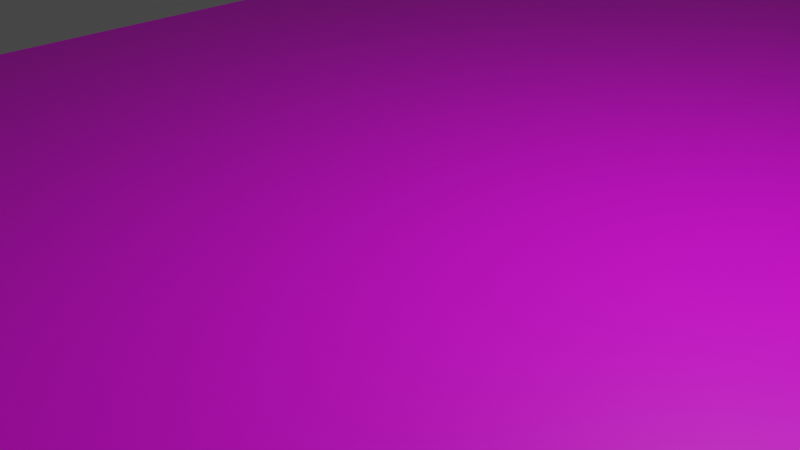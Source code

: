 # Source: realistic_highway_node_no_railing.blend  (saved by Blender 2.90.8; exported with 4.5.12 LTS)
import bpy
from mathutils import Matrix  # noqa: F401  (used for matrix-valued properties, if any)

bpy.ops.wm.read_factory_settings(use_empty=True)
scene = bpy.context.scene
scene.name = 'Scene'

# ---- collections
col_collection = bpy.data.collections.new('Collection'); scene.collection.children.link(col_collection)

# ---- images (referenced by path relative to the original .blend; pixels are not part of the script)
import os
ASSET_DIR = os.environ.get("B2B_ASSET_DIR", "")  # directory of the original .blend (textures are referenced by path, not embedded)
HERE = os.path.dirname(os.path.abspath(__file__))  # packed textures are extracted next to this script under _unpacked/

def load_image(name, relpath, width, height, colorspace="sRGB"):
    """Load a texture the original file referenced (path relative to the .blend, or extracted next to this script)."""
    p = next((c for c in (os.path.join(HERE, relpath), os.path.join(ASSET_DIR, relpath)) if relpath and os.path.exists(c)), "")
    if p:
        img = bpy.data.images.load(p, check_existing=True)
        img.name = name
    else:  # same state as the original file: an image datablock whose file is absent (Cycles renders it pink)
        img = bpy.data.images.new(name, width, height)
        img.source = "FILE"
        img.filepath = "//" + (relpath or name)
    img.colorspace_settings.name = colorspace
    return img
img_realistic_highway_2l_node_d_png = load_image('Realistic Highway 2L_node_d.png', 'Textures/Realistic Highway 2L_node_d.png', 1024, 1024, 'sRGB')

# ---- materials (node trees are filled in below, after node groups)
mat_default_obj_001 = bpy.data.materials.new('Default OBJ.001')
mat_default_obj_001.use_transparent_shadow = False

# ---- material node trees
mat_default_obj_001.use_nodes = True; mat_default_obj_001.node_tree.nodes.clear()
_N = mat_default_obj_001.node_tree.nodes; _L = mat_default_obj_001.node_tree.links
n0 = _N.new('ShaderNodeBsdfPrincipled'); n0.name = 'Principled BSDF'; n0.location = (10, 300)
n0.distribution = 'GGX'
n0.subsurface_method = 'BURLEY'
n0.inputs[3].default_value = 1.45
n0.inputs[27].default_value = (0.0, 0.0, 0.0, 1.0)
n0.inputs[28].default_value = 1.0
n1 = _N.new('ShaderNodeOutputMaterial'); n1.name = 'Material Output'; n1.location = (300, 300)
n2 = _N.new('ShaderNodeTexImage'); n2.name = 'Image Texture'; n2.location = (-280, 280)
n2.image = img_realistic_highway_2l_node_d_png
_L.new(n0.outputs[0], n1.inputs[0])
_L.new(n2.outputs[0], n0.inputs[0])
n1.is_active_output = True

# ---- world
world_world = bpy.data.worlds.new('World'); scene.world = world_world
world_world.use_nodes = True; world_world.node_tree.nodes.clear()
_N = world_world.node_tree.nodes; _L = world_world.node_tree.links
n0 = _N.new('ShaderNodeOutputWorld'); n0.name = 'World Output'; n0.location = (300, 300)
n1 = _N.new('ShaderNodeBackground'); n1.name = 'Background'; n1.location = (10, 300)
n1.inputs[0].default_value = (0.05088, 0.05088, 0.05088, 1.0)
_L.new(n1.outputs[0], n0.inputs[0])
n0.is_active_output = True
world_world.color = (0.05088, 0.05088, 0.05088)
world_world.use_sun_shadow = False
world_world.sun_shadow_jitter_overblur = 0.0

# ---- cameras
cam_camera = bpy.data.cameras.new('Camera')
cam_camera.clip_end = 100.0
cam_camera.ortho_scale = 7.314

# ---- lights
light_light = bpy.data.lights.new('Light', 'POINT')
light_light.transmission_factor = 0.0
light_light.energy = 1000.0
light_light.shadow_soft_size = 0.1
light_light.shadow_maximum_resolution = 0.006
light_light.use_absolute_resolution = True

# ---- meshes
me_highway_2l_over_a_concrete_wall_node = bpy.data.meshes.new('Highway 2L over a Concrete wall_node')
me_highway_2l_over_a_concrete_wall_node.from_pydata([(-6.468, -1.446e-05, 31.95), (-6.54, -1.446e-05, 31.98), (-6.54, -1.446e-05, 31.98), (-6.468, -1.447e-05, 32.0), (-6.468, -1.557e-05, 10.64), (-6.54, -1.557e-05, 10.67), (-6.54, -1.557e-05, 10.67), (-6.468, -1.557e-05, 10.69), (-6.468, -1.447e-05, 32.0), (-6.468, -1.446e-05, 31.95), (-6.468, -1.557e-05, 10.69), (-6.468, -1.557e-05, 10.64), (-6.468, -1.557e-05, -10.69), (-6.54, -1.557e-05, -10.67), (-6.54, -1.557e-05, -10.67), (-6.468, -1.557e-05, -10.64), (-6.468, -1.557e-05, -10.64), (-6.468, -1.557e-05, -10.69), (-5.894, 0.0, 32.0), (-5.894, 0.0, 21.33), (-7.894, 0.0, 21.33), (-7.894, 0.0, 32.0), (-5.894, 0.0, 10.67), (-5.894, 0.0, -9.5e-07), (-7.894, 0.0, 9.5e-07), (-7.894, 0.0, 10.67), (-5.894, 0.0, -21.33), (-5.894, 0.0, -32.0), (-7.894, 0.0, -32.0), (-7.894, 0.0, -21.33), (-5.894, 0.0, -10.67), (-7.894, 0.0, -10.67), (-7.894, -1.87, 32.0), (-7.894, 0.0, 32.0), (-7.894, 0.0, 21.33), (-7.894, -1.87, 21.33), (-7.894, 0.0, 10.67), (-7.894, -1.87, 10.67), (-7.894, 0.0, 8.58e-06), (-7.894, -1.87, -9.5e-07), (-7.894, 0.0, -10.67), (-7.894, -1.87, -10.67), (-7.894, -1.87, -21.33), (-7.894, 0.0, -21.33), (-7.894, 0.0, -32.0), (-7.894, -1.87, -32.0), (-5.894, 0.0, -21.33), (0.0, 0.0, -21.33), (0.0, 0.0, -32.0), (-5.894, 0.0, -32.0), (-5.894, 0.0, -9.5e-07), (0.0, 0.0, -9.5e-07), (-5.894, 0.0, -10.67), (0.0, 0.0, -10.67), (0.0, 0.0, 10.67), (-5.894, 0.0, 21.33), (0.0, 0.0, 21.33), (-5.894, 0.0, 10.67), (-5.894, 0.0, 32.0), (0.0, 0.0, 32.0), (6.54, -1.446e-05, 31.98), (6.468, -1.446e-05, 31.95), (6.468, -1.447e-05, 32.0), (6.54, -1.446e-05, 31.98), (6.54, -1.557e-05, 10.67), (6.468, -1.557e-05, 10.64), (6.468, -1.557e-05, 10.69), (6.54, -1.557e-05, 10.67), (6.468, -1.446e-05, 31.95), (6.468, -1.447e-05, 32.0), (6.468, -1.557e-05, 10.64), (6.468, -1.557e-05, 10.69), (6.54, -1.557e-05, -10.67), (6.468, -1.557e-05, -10.69), (6.468, -1.557e-05, -10.64), (6.54, -1.557e-05, -10.67), (6.468, -1.557e-05, -10.69), (6.468, -1.557e-05, -10.64), (5.894, 0.0, 32.0), (7.894, 0.0, 32.0), (7.894, 0.0, 21.33), (5.894, 0.0, 21.33), (5.894, 0.0, 10.67), (7.894, 0.0, 10.67), (7.894, 0.0, 9.5e-07), (5.894, 0.0, -9.5e-07), (5.894, 0.0, -21.33), (7.894, 0.0, -21.33), (7.894, 0.0, -32.0), (5.894, 0.0, -32.0), (7.894, 0.0, -10.67), (5.894, 0.0, -10.67), (7.894, 0.0, 32.0), (7.894, -1.87, 32.0), (7.894, 0.0, 21.33), (7.894, -1.87, 21.33), (7.894, 0.0, 10.67), (7.894, -1.87, 10.67), (7.894, 0.0, 8.58e-06), (7.894, -1.87, -9.5e-07), (7.894, 0.0, -10.67), (7.894, -1.87, -10.67), (7.894, 0.0, -21.33), (7.894, -1.87, -21.33), (7.894, 0.0, -32.0), (7.894, -1.87, -32.0), (0.0, 0.0, -21.33), (5.894, 0.0, -21.33), (0.0, 0.0, -32.0), (5.894, 0.0, -32.0), (5.894, 0.0, -10.67), (0.0, 0.0, -9.5e-07), (5.894, 0.0, -9.5e-07), (0.0, 0.0, -10.67), (0.0, 0.0, 21.33), (5.894, 0.0, 21.33), (0.0, 0.0, 10.67), (5.894, 0.0, 10.67), (0.0, 0.0, 32.0), (5.894, 0.0, 32.0)], [(0, 1), (2, 3), (4, 5), (6, 7), (8, 9), (10, 11), (12, 13), (14, 15), (16, 17), (60, 61), (62, 63), (64, 65), (66, 67), (68, 69), (70, 71), (72, 73), (74, 75), (76, 77)], [(18, 19, 20), (20, 21, 18), (22, 23, 24), (24, 25, 22), (26, 27, 28), (28, 29, 26), (23, 30, 31), (31, 24, 23), (19, 22, 25), (25, 20, 19), (30, 26, 29), (29, 31, 30), (32, 33, 34), (34, 35, 32), (35, 34, 36), (36, 37, 35), (37, 36, 38), (38, 39, 37), (39, 38, 40), (40, 41, 39), (42, 43, 44), (44, 45, 42), (41, 40, 43), (43, 42, 41), (46, 47, 48), (48, 49, 46), (50, 51, 52), (51, 53, 52), (54, 55, 56), (55, 54, 57), (47, 52, 53), (52, 47, 46), (51, 57, 54), (57, 51, 50), (58, 59, 55), (59, 56, 55), (78, 79, 80), (80, 81, 78), (82, 83, 84), (84, 85, 82), (86, 87, 88), (88, 89, 86), (85, 84, 90), (90, 91, 85), (81, 80, 83), (83, 82, 81), (91, 90, 87), (87, 86, 91), (92, 93, 94), (93, 95, 94), (94, 95, 96), (95, 97, 96), (96, 97, 98), (97, 99, 98), (98, 99, 100), (99, 101, 100), (102, 103, 104), (103, 105, 104), (100, 101, 102), (101, 103, 102), (106, 107, 108), (107, 109, 108), (110, 111, 112), (111, 110, 113), (114, 115, 116), (115, 117, 116), (106, 113, 110), (110, 107, 106), (111, 116, 117), (117, 112, 111), (115, 118, 119), (118, 115, 114)])
me_highway_2l_over_a_concrete_wall_node.polygons.foreach_set('use_smooth', [True] * 72)
_uv = me_highway_2l_over_a_concrete_wall_node.uv_layers.new(name='UVMap')
_uv.uv.foreach_set('vector', [0.06777, 0.0, 0.06777, 0.1667, 0.08279, 0.1667, 0.08279, 0.1667, 0.08279, 0.0, 0.06777, 0.0, 0.06777, 0.3333, 0.06777, 0.5, 0.08279, 0.5, 0.08279, 0.5, 0.08279, 0.3333, 0.06777, 0.3333, 0.06777, 0.8333, 0.06777, 1.0, 0.08279, 1.0, 0.08279, 1.0, 0.08279, 0.8333, 0.06777, 0.8333, 0.06777, 0.5, 0.06777, 0.6667, 0.08279, 0.6667, 0.08279, 0.6667, 0.08279, 0.5, 0.06777, 0.5, 0.06777, 0.1667, 0.06777, 0.3333, 0.08279, 0.3333, 0.08279, 0.3333, 0.08279, 0.1667, 0.06777, 0.1667, 0.06777, 0.6667, 0.06777, 0.8333, 0.08279, 0.8333, 0.08279, 0.8333, 0.08279, 0.6667, 0.06777, 0.6667, 0.08213, 0.0, 0.06626, 0.0, 0.06626, 0.1667, 0.06626, 0.1667, 0.08213, 0.1667, 0.08213, 0.0, 0.08213, 0.1667, 0.06626, 0.1667, 0.06626, 0.3333, 0.06626, 0.3333, 0.08213, 0.3333, 0.08213, 0.1667, 0.08213, 0.3333, 0.06626, 0.3333, 0.06626, 0.5, 0.06626, 0.5, 0.08213, 0.5, 0.08213, 0.3333, 0.08213, 0.5, 0.06626, 0.5, 0.06626, 0.6667, 0.06626, 0.6667, 0.08214, 0.6667, 0.08213, 0.5, 0.08214, 0.8333, 0.06626, 0.8333, 0.06626, 1.0, 0.06626, 1.0, 0.08214, 1.0, 0.08214, 0.8333, 0.08214, 0.6667, 0.06626, 0.6667, 0.06626, 0.8333, 0.06626, 0.8333, 0.08214, 0.8333, 0.08214, 0.6667, 0.2485, 0.8333, 0.139, 0.8333, 0.139, 1.0, 0.139, 1.0, 0.2485, 1.0, 0.2485, 0.8333, 0.2485, 0.5, 0.139, 0.5, 0.2485, 0.6667, 0.139, 0.5, 0.139, 0.6667, 0.2485, 0.6667, 0.139, 0.3333, 0.2485, 0.1667, 0.139, 0.1667, 0.2485, 0.1667, 0.139, 0.3333, 0.2485, 0.3333, 0.139, 0.8333, 0.2485, 0.6667, 0.139, 0.6667, 0.2485, 0.6667, 0.139, 0.8333, 0.2485, 0.8333, 0.139, 0.5, 0.2485, 0.3333, 0.139, 0.3333, 0.2485, 0.3333, 0.139, 0.5, 0.2485, 0.5, 0.2485, 0.0, 0.139, 0.0, 0.2485, 0.1667, 0.139, 0.0, 0.139, 0.1667, 0.2485, 0.1667, 0.06777, 0.0, 0.08279, 0.0, 0.08279, 0.1667, 0.08279, 0.1667, 0.06777, 0.1667, 0.06777, 0.0, 0.06777, 0.3333, 0.08279, 0.3333, 0.08279, 0.5, 0.08279, 0.5, 0.06777, 0.5, 0.06777, 0.3333, 0.06777, 0.8333, 0.08279, 0.8333, 0.08279, 1.0, 0.08279, 1.0, 0.06777, 1.0, 0.06777, 0.8333, 0.06777, 0.5, 0.08279, 0.5, 0.08279, 0.6667, 0.08279, 0.6667, 0.06777, 0.6667, 0.06777, 0.5, 0.06777, 0.1667, 0.08279, 0.1667, 0.08279, 0.3333, 0.08279, 0.3333, 0.06777, 0.3333, 0.06777, 0.1667, 0.06777, 0.6667, 0.08279, 0.6667, 0.08279, 0.8333, 0.08279, 0.8333, 0.06777, 0.8333, 0.06777, 0.6667, 0.06626, 0.0, 0.08213, 0.0, 0.06626, 0.1667, 0.08213, 0.0, 0.08213, 0.1667, 0.06626, 0.1667, 0.06626, 0.1667, 0.08213, 0.1667, 0.06626, 0.3333, 0.08213, 0.1667, 0.08213, 0.3333, 0.06626, 0.3333, 0.06626, 0.3333, 0.08213, 0.3333, 0.06626, 0.5, 0.08213, 0.3333, 0.08213, 0.5, 0.06626, 0.5, 0.06626, 0.5, 0.08213, 0.5, 0.06626, 0.6667, 0.08213, 0.5, 0.08214, 0.6667, 0.06626, 0.6667, 0.06626, 0.8333, 0.08214, 0.8333, 0.06626, 1.0, 0.08214, 0.8333, 0.08214, 1.0, 0.06626, 1.0, 0.06626, 0.6667, 0.08214, 0.6667, 0.06626, 0.8333, 0.08214, 0.6667, 0.08214, 0.8333, 0.06626, 0.8333, 0.139, 0.8333, 0.2485, 0.8333, 0.139, 1.0, 0.2485, 0.8333, 0.2485, 1.0, 0.139, 1.0, 0.2485, 0.6667, 0.139, 0.5, 0.2485, 0.5, 0.139, 0.5, 0.2485, 0.6667, 0.139, 0.6667, 0.139, 0.1667, 0.2485, 0.1667, 0.139, 0.3333, 0.2485, 0.1667, 0.2485, 0.3333, 0.139, 0.3333, 0.139, 0.8333, 0.139, 0.6667, 0.2485, 0.6667, 0.2485, 0.6667, 0.2485, 0.8333, 0.139, 0.8333, 0.139, 0.5, 0.139, 0.3333, 0.2485, 0.3333, 0.2485, 0.3333, 0.2485, 0.5, 0.139, 0.5, 0.2485, 0.1667, 0.139, 0.0, 0.2485, 0.0, 0.139, 0.0, 0.2485, 0.1667, 0.139, 0.1667])
me_highway_2l_over_a_concrete_wall_node.materials.append(mat_default_obj_001)
me_highway_2l_over_a_concrete_wall_node.use_remesh_fix_poles = True
me_highway_2l_over_a_concrete_wall_node.use_remesh_preserve_attributes = False
me_highway_2l_over_a_concrete_wall_node.use_mirror_vertex_groups = False
me_highway_2l_over_a_concrete_wall_node.update()
me_highway_2l_over_a_concrete_wall_node.normals_split_custom_set([tuple(v) for v in zip(*[iter([0.0, 1.0, 0.0, 0.0, 1.0, 0.0, 0.0, 1.0, 0.0, 0.0, 1.0, 0.0, 0.0, 1.0, 0.0, 0.0, 1.0, 0.0, 0.0, 1.0, 0.0, 0.0, 1.0, 0.0, 0.0, 1.0, 0.0, 0.0, 1.0, 0.0, 0.0, 1.0, 0.0, 0.0, 1.0, 0.0, 0.0, 1.0, 0.0, 0.0, 1.0, 0.0, 0.0, 1.0, 0.0, 0.0, 1.0, 0.0, 0.0, 1.0, 0.0, 0.0, 1.0, 0.0, 0.0, 1.0, 0.0, 0.0, 1.0, 0.0, 0.0, 1.0, 0.0, 0.0, 1.0, 0.0, 0.0, 1.0, 0.0, 0.0, 1.0, 0.0, 0.0, 1.0, 0.0, 0.0, 1.0, 0.0, 0.0, 1.0, 0.0, 0.0, 1.0, 0.0, 0.0, 1.0, 0.0, 0.0, 1.0, 0.0, 0.0, 1.0, 0.0, 0.0, 1.0, 0.0, 0.0, 1.0, 0.0, 0.0, 1.0, 0.0, 0.0, 1.0, 0.0, 0.0, 1.0, 0.0, -1.0, 0.0, 0.0, -1.0, 0.0, 0.0, -1.0, 0.0, 0.0, -1.0, 0.0, 0.0, -1.0, 0.0, 0.0, -1.0, 0.0, 0.0, -1.0, 0.0, 0.0, -1.0, 0.0, 0.0, -1.0, 0.0, 0.0, -1.0, 0.0, 0.0, -1.0, 0.0, 0.0, -1.0, 0.0, 0.0, -1.0, 0.0, 0.0, -1.0, 0.0, 0.0, -1.0, 0.0, 0.0, -1.0, 0.0, 0.0, -1.0, 0.0, 0.0, -1.0, 0.0, 0.0, -1.0, 0.0, 0.0, -1.0, 0.0, 0.0, -1.0, 0.0, 0.0, -1.0, 0.0, 0.0, -1.0, 0.0, 0.0, -1.0, 0.0, 0.0, -1.0, 0.0, 0.0, -1.0, 0.0, 0.0, -1.0, 0.0, 0.0, -1.0, 0.0, 0.0, -1.0, 0.0, 0.0, -1.0, 0.0, 0.0, -1.0, 0.0, 0.0, -1.0, 0.0, 0.0, -1.0, 0.0, 0.0, -1.0, 0.0, 0.0, -1.0, 0.0, 0.0, -1.0, 0.0, 0.0, 0.0, 1.0, 0.0, 0.0, 1.0, 0.0, 0.0, 1.0, 0.0, 0.0, 1.0, 0.0, 0.0, 1.0, 0.0, 0.0, 1.0, 0.0, 0.0, 1.0, 0.0, 0.0, 1.0, 0.0, 0.0, 1.0, 0.0, 0.0, 1.0, 0.0, 0.0, 1.0, 0.0, 0.0, 1.0, 0.0, 0.0, 1.0, 0.0, 0.0, 1.0, 0.0, 0.0, 1.0, 0.0, 0.0, 1.0, 0.0, 0.0, 1.0, 0.0, 0.0, 1.0, 0.0, 0.0, 1.0, 0.0, 0.0, 1.0, 0.0, 0.0, 1.0, 0.0, 0.0, 1.0, 0.0, 0.0, 1.0, 0.0, 0.0, 1.0, 0.0, 0.0, 1.0, 0.0, 0.0, 1.0, 0.0, 0.0, 1.0, 0.0, 0.0, 1.0, 0.0, 0.0, 1.0, 0.0, 0.0, 1.0, 0.0, 0.0, 1.0, 0.0, 0.0, 1.0, 0.0, 0.0, 1.0, 0.0, 0.0, 1.0, 0.0, 0.0, 1.0, 0.0, 0.0, 1.0, 0.0, 0.0, 1.0, 0.0, 0.0, 1.0, 0.0, 0.0, 1.0, 0.0, 0.0, 1.0, 0.0, 0.0, 1.0, 0.0, 0.0, 1.0, 0.0, 0.0, 1.0, 0.0, 0.0, 1.0, 0.0, 0.0, 1.0, 0.0, 0.0, 1.0, 0.0, 0.0, 1.0, 0.0, 0.0, 1.0, 0.0, 0.0, 1.0, 0.0, 0.0, 1.0, 0.0, 0.0, 1.0, 0.0, 0.0, 1.0, 0.0, 0.0, 1.0, 0.0, 0.0, 1.0, 0.0, 0.0, 1.0, 0.0, 0.0, 1.0, 0.0, 0.0, 1.0, 0.0, 0.0, 1.0, 0.0, 0.0, 1.0, 0.0, 0.0, 1.0, 0.0, 0.0, 1.0, 0.0, 0.0, 1.0, 0.0, 0.0, 1.0, 0.0, 0.0, 1.0, 0.0, 0.0, 1.0, 0.0, 0.0, 1.0, 0.0, 0.0, 1.0, 0.0, 0.0, 1.0, 0.0, 0.0, 1.0, 0.0, 0.0, 1.0, 0.0, 0.0, 1.0, 0.0, 0.0, 1.0, 0.0, 1.0, 0.0, 0.0, 1.0, 1.119e-08, 0.0, 1.0, 4.506e-08, 0.0, 1.0, 1.119e-08, 0.0, 1.0, 5.682e-08, 0.0, 1.0, 4.506e-08, 0.0, 1.0, 4.506e-08, 0.0, 1.0, 5.682e-08, 0.0, 1.0, 4.957e-08, 0.0, 1.0, 5.682e-08, 0.0, 1.0, 6.162e-08, 0.0, 1.0, 4.957e-08, 0.0, 1.0, 4.957e-08, 0.0, 1.0, 6.162e-08, 0.0, 1.0, 4.744e-08, 0.0, 1.0, 6.162e-08, 0.0, 1.0, 5.893e-08, 0.0, 1.0, 4.744e-08, 0.0, 1.0, 4.744e-08, 0.0, 1.0, 5.893e-08, 0.0, 1.0, 4.506e-08, 0.0, 1.0, 5.893e-08, 0.0, 1.0, 5.626e-08, 0.0, 1.0, 4.506e-08, 0.0, 1.0, 4.506e-08, 0.0, 1.0, 5.626e-08, 0.0, 1.0, 9.013e-08, 0.0, 1.0, 5.626e-08, 0.0, 1.0, 1.013e-07, 0.0, 1.0, 9.013e-08, 0.0, 1.0, 4.506e-08, 0.0, 1.0, 5.626e-08, 0.0, 1.0, 4.506e-08, 0.0, 1.0, 5.626e-08, 0.0, 1.0, 5.626e-08, 0.0, 1.0, 4.506e-08, 0.0, 0.0, 1.0, 0.0, 0.0, 1.0, 0.0, 0.0, 1.0, 0.0, 0.0, 1.0, 0.0, 0.0, 1.0, 0.0, 0.0, 1.0, 0.0, 0.0, 1.0, 0.0, 0.0, 1.0, 0.0, 0.0, 1.0, 0.0, 0.0, 1.0, 0.0, 0.0, 1.0, 0.0, 0.0, 1.0, 0.0, 0.0, 1.0, 0.0, 0.0, 1.0, 0.0, 0.0, 1.0, 0.0, 0.0, 1.0, 0.0, 0.0, 1.0, 0.0, 0.0, 1.0, 0.0, 0.0, 1.0, 0.0, 0.0, 1.0, 0.0, 0.0, 1.0, 0.0, 0.0, 1.0, 0.0, 0.0, 1.0, 0.0, 0.0, 1.0, 0.0, 0.0, 1.0, 0.0, 0.0, 1.0, 0.0, 0.0, 1.0, 0.0, 0.0, 1.0, 0.0, 0.0, 1.0, 0.0, 0.0, 1.0, 0.0, 0.0, 1.0, 0.0, 0.0, 1.0, 0.0, 0.0, 1.0, 0.0, 0.0, 1.0, 0.0, 0.0, 1.0, 0.0, 0.0, 1.0, 0.0])] * 3)])

# ---- objects
ob_light = bpy.data.objects.new('Light', light_light)
ob_camera = bpy.data.objects.new('Camera', cam_camera)
ob_highway_2l_over_a_concrete_wall_node = bpy.data.objects.new('Highway 2L over a Concrete wall_node', me_highway_2l_over_a_concrete_wall_node)

# ---- transforms, parenting, visibility, modifiers, constraints
ob_light.location = (4.076, 1.005, 5.904)
ob_light.rotation_euler = (0.6503, 0.05522, 1.866)
ob_light.lock_rotations_4d = False
ob_light.empty_display_type = 'ARROWS'
ob_light.color = (0.0, 0.0, 0.0, 0.0)
ob_light.lineart.crease_threshold = 0.0
ob_camera.location = (7.359, -6.926, 4.958)
ob_camera.rotation_euler = (1.109, 0.0, 0.8149)
ob_camera.lock_rotations_4d = False
ob_camera.empty_display_type = 'ARROWS'
ob_camera.color = (0.0, 0.0, 0.0, 0.0)
ob_camera.display_type = 'WIRE'
ob_camera.lineart.crease_threshold = 0.0
ob_highway_2l_over_a_concrete_wall_node.location = (0.0, 0.0, 0.0)
ob_highway_2l_over_a_concrete_wall_node.rotation_euler = (1.571, -0.0, 0.0)
ob_highway_2l_over_a_concrete_wall_node.lineart.crease_threshold = 0.0

# ---- collection membership
col_collection.objects.link(ob_light)
col_collection.objects.link(ob_camera)
col_collection.objects.link(ob_highway_2l_over_a_concrete_wall_node)

# ---- scene / render settings (as saved in the file)
scene.camera = ob_camera
scene.frame_start = 1; scene.frame_end = 250; scene.frame_set(1)
scene.render.engine = 'BLENDER_EEVEE_NEXT'
scene.cycles.use_denoising = False
scene.cycles.samples = 128
scene.cycles.sampling_pattern = 'TABULATED_SOBOL'
scene.cycles.use_adaptive_sampling = False
scene.cycles.use_light_tree = False
scene.view_settings.view_transform = 'Filmic'
bpy.context.view_layer.update()

